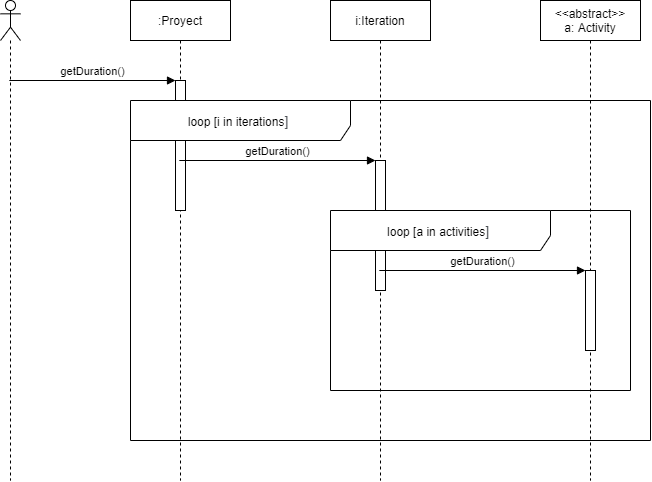

The diagram above was exported from draw.io. Its source (the exported page's mxGraphModel, read from the mxfile embedded in the PNG):
<mxGraphModel dx="1420" dy="823" grid="1" gridSize="10" guides="1" tooltips="1" connect="1" arrows="1" fold="1" page="1" pageScale="1" pageWidth="850" pageHeight="1000" math="0" shadow="0">
  <root>
    <mxCell id="0" />
    <mxCell id="1" parent="0" />
    <mxCell id="5PN5GNTG0ArRklBvE2kT-1" value="" style="shape=umlLifeline;participant=umlActor;perimeter=lifelinePerimeter;whiteSpace=wrap;html=1;container=1;collapsible=0;recursiveResize=0;verticalAlign=top;spacingTop=36;outlineConnect=0;" vertex="1" parent="1">
      <mxGeometry x="110" y="120" width="20" height="480" as="geometry" />
    </mxCell>
    <mxCell id="5PN5GNTG0ArRklBvE2kT-2" value=":Proyect" style="shape=umlLifeline;perimeter=lifelinePerimeter;whiteSpace=wrap;html=1;container=1;collapsible=0;recursiveResize=0;outlineConnect=0;" vertex="1" parent="1">
      <mxGeometry x="240" y="120" width="100" height="480" as="geometry" />
    </mxCell>
    <mxCell id="5PN5GNTG0ArRklBvE2kT-7" value="" style="html=1;points=[];perimeter=orthogonalPerimeter;" vertex="1" parent="5PN5GNTG0ArRklBvE2kT-2">
      <mxGeometry x="45" y="80" width="10" height="130" as="geometry" />
    </mxCell>
    <mxCell id="5PN5GNTG0ArRklBvE2kT-4" value="i:Iteration" style="shape=umlLifeline;perimeter=lifelinePerimeter;whiteSpace=wrap;html=1;container=1;collapsible=0;recursiveResize=0;outlineConnect=0;" vertex="1" parent="1">
      <mxGeometry x="440" y="120" width="100" height="480" as="geometry" />
    </mxCell>
    <mxCell id="5PN5GNTG0ArRklBvE2kT-10" value="" style="html=1;points=[];perimeter=orthogonalPerimeter;" vertex="1" parent="5PN5GNTG0ArRklBvE2kT-4">
      <mxGeometry x="45" y="160" width="10" height="130" as="geometry" />
    </mxCell>
    <mxCell id="5PN5GNTG0ArRklBvE2kT-5" value="&amp;lt;&amp;lt;abstract&amp;gt;&amp;gt;&lt;br&gt;a: Activity" style="shape=umlLifeline;perimeter=lifelinePerimeter;whiteSpace=wrap;html=1;container=1;collapsible=0;recursiveResize=0;outlineConnect=0;" vertex="1" parent="1">
      <mxGeometry x="650" y="120" width="100" height="480" as="geometry" />
    </mxCell>
    <mxCell id="5PN5GNTG0ArRklBvE2kT-6" value="loop [a in activities&lt;span style=&quot;color: rgb(77 , 81 , 86) ; font-family: &amp;#34;arial&amp;#34; , sans-serif ; font-size: 14px ; text-align: left ; background-color: rgb(255 , 255 , 255)&quot;&gt;]&amp;nbsp;&lt;/span&gt;" style="shape=umlFrame;whiteSpace=wrap;html=1;width=220;height=40;" vertex="1" parent="1">
      <mxGeometry x="440" y="330" width="300" height="180" as="geometry" />
    </mxCell>
    <mxCell id="5PN5GNTG0ArRklBvE2kT-8" value="getDuration()" style="html=1;verticalAlign=bottom;endArrow=block;entryX=0;entryY=0;" edge="1" target="5PN5GNTG0ArRklBvE2kT-7" parent="1" source="5PN5GNTG0ArRklBvE2kT-1">
      <mxGeometry relative="1" as="geometry">
        <mxPoint x="215" y="200" as="sourcePoint" />
      </mxGeometry>
    </mxCell>
    <mxCell id="5PN5GNTG0ArRklBvE2kT-11" value="getDuration()" style="html=1;verticalAlign=bottom;endArrow=block;entryX=0;entryY=0;" edge="1" target="5PN5GNTG0ArRklBvE2kT-10" parent="1" source="5PN5GNTG0ArRklBvE2kT-2">
      <mxGeometry relative="1" as="geometry">
        <mxPoint x="415" y="280" as="sourcePoint" />
      </mxGeometry>
    </mxCell>
    <mxCell id="5PN5GNTG0ArRklBvE2kT-14" value="getDuration()" style="html=1;verticalAlign=bottom;endArrow=block;entryX=0;entryY=0;" edge="1" target="5PN5GNTG0ArRklBvE2kT-13" parent="1" source="5PN5GNTG0ArRklBvE2kT-4">
      <mxGeometry relative="1" as="geometry">
        <mxPoint x="625" y="340" as="sourcePoint" />
      </mxGeometry>
    </mxCell>
    <mxCell id="5PN5GNTG0ArRklBvE2kT-13" value="" style="html=1;points=[];perimeter=orthogonalPerimeter;" vertex="1" parent="1">
      <mxGeometry x="695" y="390" width="10" height="80" as="geometry" />
    </mxCell>
    <mxCell id="5PN5GNTG0ArRklBvE2kT-16" value="loop [i in iterations&lt;span style=&quot;color: rgb(77 , 81 , 86) ; font-family: &amp;#34;arial&amp;#34; , sans-serif ; font-size: 14px ; text-align: left ; background-color: rgb(255 , 255 , 255)&quot;&gt;]&amp;nbsp;&lt;/span&gt;" style="shape=umlFrame;whiteSpace=wrap;html=1;width=220;height=40;" vertex="1" parent="1">
      <mxGeometry x="240" y="220" width="520" height="340" as="geometry" />
    </mxCell>
  </root>
</mxGraphModel>